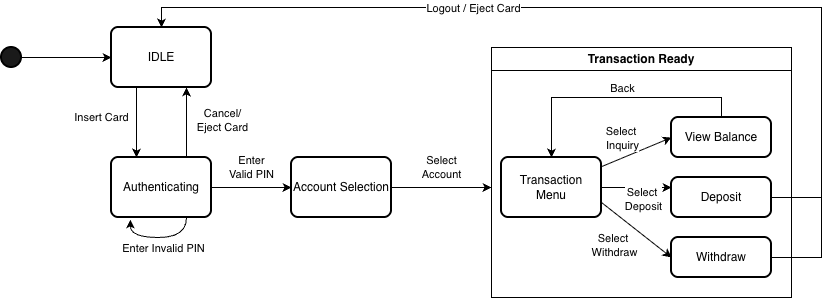

The diagram above was exported from draw.io. Its source (the exported page's mxGraphModel, read from the mxfile embedded in the PNG):
<mxGraphModel dx="1018" dy="694" grid="1" gridSize="10" guides="1" tooltips="1" connect="1" arrows="1" fold="1" page="1" pageScale="1" pageWidth="827" pageHeight="1169" math="0" shadow="0">
  <root>
    <mxCell id="0" />
    <mxCell id="1" parent="0" />
    <mxCell id="iIr7xlleILGU05ghnk6X-1" parent="1" style="strokeWidth=2;html=1;shape=mxgraph.flowchart.start_2;whiteSpace=wrap;fillColor=#1A1A1A;" value="" vertex="1">
      <mxGeometry height="20" width="20" x="90" y="190" as="geometry" />
    </mxCell>
    <mxCell id="iIr7xlleILGU05ghnk6X-6" edge="1" parent="1" source="iIr7xlleILGU05ghnk6X-2" style="edgeStyle=orthogonalEdgeStyle;rounded=0;orthogonalLoop=1;jettySize=auto;html=1;exitX=0.25;exitY=1;exitDx=0;exitDy=0;entryX=0.25;entryY=0;entryDx=0;entryDy=0;" target="iIr7xlleILGU05ghnk6X-4" value="Insert Card">
      <mxGeometry relative="1" x="-0.1429" y="-35" as="geometry">
        <mxPoint as="offset" />
      </mxGeometry>
    </mxCell>
    <mxCell id="iIr7xlleILGU05ghnk6X-2" parent="1" style="rounded=1;whiteSpace=wrap;html=1;absoluteArcSize=1;arcSize=14;strokeWidth=2;" value="IDLE" vertex="1">
      <mxGeometry height="60" width="100" x="200" y="170" as="geometry" />
    </mxCell>
    <mxCell id="iIr7xlleILGU05ghnk6X-3" edge="1" parent="1" style="endArrow=classic;html=1;rounded=0;entryX=0;entryY=0.5;entryDx=0;entryDy=0;" target="iIr7xlleILGU05ghnk6X-2" value="">
      <mxGeometry height="50" relative="1" width="50" as="geometry">
        <mxPoint x="110" y="200" as="sourcePoint" />
        <mxPoint x="160" y="150" as="targetPoint" />
      </mxGeometry>
    </mxCell>
    <mxCell id="iIr7xlleILGU05ghnk6X-7" edge="1" parent="1" source="iIr7xlleILGU05ghnk6X-4" style="edgeStyle=orthogonalEdgeStyle;rounded=0;orthogonalLoop=1;jettySize=auto;html=1;exitX=0.75;exitY=0;exitDx=0;exitDy=0;entryX=0.75;entryY=1;entryDx=0;entryDy=0;" target="iIr7xlleILGU05ghnk6X-2">
      <mxGeometry relative="1" as="geometry" />
    </mxCell>
    <mxCell id="iIr7xlleILGU05ghnk6X-8" connectable="0" parent="iIr7xlleILGU05ghnk6X-7" style="edgeLabel;html=1;align=center;verticalAlign=middle;resizable=0;points=[];" value="Cancel/&lt;div&gt;Eject Card&lt;/div&gt;" vertex="1">
      <mxGeometry relative="1" x="0.0857" y="-2" as="geometry">
        <mxPoint x="33" as="offset" />
      </mxGeometry>
    </mxCell>
    <mxCell id="iIr7xlleILGU05ghnk6X-9" edge="1" parent="1" source="iIr7xlleILGU05ghnk6X-4" style="edgeStyle=orthogonalEdgeStyle;rounded=0;orthogonalLoop=1;jettySize=auto;html=1;exitX=1;exitY=0.5;exitDx=0;exitDy=0;" target="iIr7xlleILGU05ghnk6X-5" value="Enter&lt;div&gt;Valid PIN&lt;/div&gt;">
      <mxGeometry relative="1" y="20" as="geometry">
        <mxPoint as="offset" />
      </mxGeometry>
    </mxCell>
    <mxCell id="iIr7xlleILGU05ghnk6X-4" parent="1" style="rounded=1;whiteSpace=wrap;html=1;absoluteArcSize=1;arcSize=14;strokeWidth=2;" value="Authenticating" vertex="1">
      <mxGeometry height="60" width="100" x="200" y="300" as="geometry" />
    </mxCell>
    <mxCell id="iIr7xlleILGU05ghnk6X-10" edge="1" parent="1" source="iIr7xlleILGU05ghnk6X-5" style="edgeStyle=orthogonalEdgeStyle;rounded=0;orthogonalLoop=1;jettySize=auto;html=1;exitX=1;exitY=0.5;exitDx=0;exitDy=0;" value="Select&lt;div&gt;Account&lt;/div&gt;">
      <mxGeometry relative="1" y="20" as="geometry">
        <mxPoint as="offset" />
        <mxPoint x="580" y="330" as="targetPoint" />
      </mxGeometry>
    </mxCell>
    <mxCell id="iIr7xlleILGU05ghnk6X-5" parent="1" style="rounded=1;whiteSpace=wrap;html=1;absoluteArcSize=1;arcSize=14;strokeWidth=2;" value="Account Selection" vertex="1">
      <mxGeometry height="60" width="100" x="380" y="300" as="geometry" />
    </mxCell>
    <mxCell id="iIr7xlleILGU05ghnk6X-11" parent="1" style="swimlane;whiteSpace=wrap;html=1;startSize=23;" value="Transaction Ready" vertex="1">
      <mxGeometry height="250" width="300" x="580" y="190" as="geometry" />
    </mxCell>
    <mxCell id="iIr7xlleILGU05ghnk6X-16" edge="1" parent="iIr7xlleILGU05ghnk6X-11" source="iIr7xlleILGU05ghnk6X-12" style="rounded=0;orthogonalLoop=1;jettySize=auto;html=1;entryX=0;entryY=0.5;entryDx=0;entryDy=0;" target="iIr7xlleILGU05ghnk6X-13">
      <mxGeometry relative="1" as="geometry" />
    </mxCell>
    <mxCell id="iIr7xlleILGU05ghnk6X-19" connectable="0" parent="iIr7xlleILGU05ghnk6X-16" style="edgeLabel;html=1;align=center;verticalAlign=middle;resizable=0;points=[];" value="Select&amp;nbsp;&lt;div&gt;Inquiry&lt;/div&gt;" vertex="1">
      <mxGeometry relative="1" x="-0.0529" as="geometry">
        <mxPoint x="-13" y="-15" as="offset" />
      </mxGeometry>
    </mxCell>
    <mxCell id="iIr7xlleILGU05ghnk6X-17" edge="1" parent="iIr7xlleILGU05ghnk6X-11" source="iIr7xlleILGU05ghnk6X-12" style="edgeStyle=orthogonalEdgeStyle;rounded=0;orthogonalLoop=1;jettySize=auto;html=1;entryX=0;entryY=0.25;entryDx=0;entryDy=0;" target="iIr7xlleILGU05ghnk6X-14">
      <mxGeometry relative="1" as="geometry" />
    </mxCell>
    <mxCell id="iIr7xlleILGU05ghnk6X-18" edge="1" parent="iIr7xlleILGU05ghnk6X-11" source="iIr7xlleILGU05ghnk6X-12" style="rounded=0;orthogonalLoop=1;jettySize=auto;html=1;exitX=1;exitY=0.75;exitDx=0;exitDy=0;entryX=0;entryY=0.5;entryDx=0;entryDy=0;" target="iIr7xlleILGU05ghnk6X-15">
      <mxGeometry relative="1" as="geometry" />
    </mxCell>
    <mxCell id="iIr7xlleILGU05ghnk6X-12" parent="iIr7xlleILGU05ghnk6X-11" style="rounded=1;whiteSpace=wrap;html=1;absoluteArcSize=1;arcSize=14;strokeWidth=2;" value="Transaction&lt;br&gt;Menu" vertex="1">
      <mxGeometry height="60" width="100" x="10" y="110" as="geometry" />
    </mxCell>
    <mxCell id="vOB9r4faaepwu6DStTQR-1" edge="1" parent="iIr7xlleILGU05ghnk6X-11" source="iIr7xlleILGU05ghnk6X-13" style="edgeStyle=orthogonalEdgeStyle;rounded=0;orthogonalLoop=1;jettySize=auto;html=1;exitX=0.5;exitY=0;exitDx=0;exitDy=0;entryX=0.5;entryY=0;entryDx=0;entryDy=0;" target="iIr7xlleILGU05ghnk6X-12">
      <mxGeometry relative="1" as="geometry">
        <Array as="points">
          <mxPoint x="230" y="50" />
          <mxPoint x="60" y="50" />
        </Array>
      </mxGeometry>
    </mxCell>
    <mxCell id="vOB9r4faaepwu6DStTQR-2" connectable="0" parent="vOB9r4faaepwu6DStTQR-1" style="edgeLabel;html=1;align=center;verticalAlign=middle;resizable=0;points=[];" value="Back" vertex="1">
      <mxGeometry relative="1" x="-0.032" y="1" as="geometry">
        <mxPoint x="1" y="-11" as="offset" />
      </mxGeometry>
    </mxCell>
    <mxCell id="iIr7xlleILGU05ghnk6X-13" parent="iIr7xlleILGU05ghnk6X-11" style="rounded=1;whiteSpace=wrap;html=1;absoluteArcSize=1;arcSize=14;strokeWidth=2;" value="View Balance" vertex="1">
      <mxGeometry height="40" width="100" x="180" y="70" as="geometry" />
    </mxCell>
    <mxCell id="iIr7xlleILGU05ghnk6X-14" parent="iIr7xlleILGU05ghnk6X-11" style="rounded=1;whiteSpace=wrap;html=1;absoluteArcSize=1;arcSize=14;strokeWidth=2;" value="Deposit" vertex="1">
      <mxGeometry height="40" width="100" x="180" y="130" as="geometry" />
    </mxCell>
    <mxCell id="iIr7xlleILGU05ghnk6X-15" parent="iIr7xlleILGU05ghnk6X-11" style="rounded=1;whiteSpace=wrap;html=1;absoluteArcSize=1;arcSize=14;strokeWidth=2;" value="Withdraw" vertex="1">
      <mxGeometry height="40" width="100" x="180" y="190" as="geometry" />
    </mxCell>
    <mxCell id="iIr7xlleILGU05ghnk6X-21" connectable="0" parent="iIr7xlleILGU05ghnk6X-11" style="edgeLabel;html=1;align=center;verticalAlign=middle;resizable=0;points=[];" value="Select&amp;nbsp;&lt;div&gt;Deposit&lt;/div&gt;" vertex="1">
      <mxGeometry x="150" y="130" as="geometry">
        <mxPoint x="1" y="21" as="offset" />
      </mxGeometry>
    </mxCell>
    <mxCell id="iIr7xlleILGU05ghnk6X-20" connectable="0" parent="iIr7xlleILGU05ghnk6X-11" style="edgeLabel;html=1;align=center;verticalAlign=middle;resizable=0;points=[];" value="Select&amp;nbsp;&lt;div&gt;Withdraw&lt;/div&gt;" vertex="1">
      <mxGeometry x="130" y="200" as="geometry">
        <mxPoint x="-8" y="-3" as="offset" />
      </mxGeometry>
    </mxCell>
    <mxCell id="iIr7xlleILGU05ghnk6X-23" edge="1" parent="1" source="iIr7xlleILGU05ghnk6X-14" style="edgeStyle=orthogonalEdgeStyle;rounded=0;orthogonalLoop=1;jettySize=auto;html=1;entryX=0.5;entryY=0;entryDx=0;entryDy=0;" target="iIr7xlleILGU05ghnk6X-2">
      <mxGeometry relative="1" as="geometry">
        <Array as="points">
          <mxPoint x="910" y="340" />
          <mxPoint x="910" y="150" />
          <mxPoint x="250" y="150" />
        </Array>
      </mxGeometry>
    </mxCell>
    <mxCell id="iIr7xlleILGU05ghnk6X-24" edge="1" parent="1" source="iIr7xlleILGU05ghnk6X-15" style="edgeStyle=orthogonalEdgeStyle;rounded=0;orthogonalLoop=1;jettySize=auto;html=1;entryX=0.5;entryY=0;entryDx=0;entryDy=0;" target="iIr7xlleILGU05ghnk6X-2">
      <mxGeometry relative="1" as="geometry">
        <Array as="points">
          <mxPoint x="910" y="400" />
          <mxPoint x="910" y="150" />
          <mxPoint x="250" y="150" />
        </Array>
      </mxGeometry>
    </mxCell>
    <mxCell id="iIr7xlleILGU05ghnk6X-25" connectable="0" parent="iIr7xlleILGU05ghnk6X-24" style="edgeLabel;html=1;align=center;verticalAlign=middle;resizable=0;points=[];" value="Logout / Eject Card" vertex="1">
      <mxGeometry relative="1" x="0.3245" as="geometry">
        <mxPoint as="offset" />
      </mxGeometry>
    </mxCell>
    <mxCell id="5VBtZ4QAWX9AqTKsL0Xn-1" edge="1" parent="1" source="iIr7xlleILGU05ghnk6X-4" style="edgeStyle=orthogonalEdgeStyle;rounded=0;orthogonalLoop=1;jettySize=auto;html=1;exitX=0.75;exitY=1;exitDx=0;exitDy=0;entryX=0.188;entryY=1.035;entryDx=0;entryDy=0;entryPerimeter=0;curved=1;" target="iIr7xlleILGU05ghnk6X-4">
      <mxGeometry relative="1" as="geometry" />
    </mxCell>
    <mxCell id="5VBtZ4QAWX9AqTKsL0Xn-2" connectable="0" parent="5VBtZ4QAWX9AqTKsL0Xn-1" style="edgeLabel;html=1;align=center;verticalAlign=middle;resizable=0;points=[];" value="Enter Invalid PIN" vertex="1">
      <mxGeometry relative="1" x="-0.1831" y="3" as="geometry">
        <mxPoint x="-6" y="7" as="offset" />
      </mxGeometry>
    </mxCell>
  </root>
</mxGraphModel>